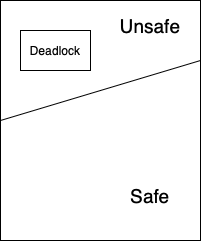

The diagram above was exported from draw.io. Its source (the exported page's mxGraphModel, read from the mxfile embedded in the PNG):
<mxGraphModel dx="794" dy="453" grid="1" gridSize="10" guides="1" tooltips="1" connect="1" arrows="1" fold="1" page="1" pageScale="1" pageWidth="827" pageHeight="1169" math="0" shadow="0">
  <root>
    <mxCell id="0" />
    <mxCell id="1" parent="0" />
    <mxCell id="oX7DW1_Cvt1mc1a2LF73-3" value="" style="html=1;dashed=0;whiteSpace=wrap;" vertex="1" parent="1">
      <mxGeometry x="200" y="40" width="200" height="240" as="geometry" />
    </mxCell>
    <mxCell id="oX7DW1_Cvt1mc1a2LF73-4" value="" style="endArrow=none;html=1;rounded=0;entryX=0;entryY=0.5;entryDx=0;entryDy=0;exitX=1;exitY=0.25;exitDx=0;exitDy=0;" edge="1" parent="1" source="oX7DW1_Cvt1mc1a2LF73-3" target="oX7DW1_Cvt1mc1a2LF73-3">
      <mxGeometry width="50" height="50" relative="1" as="geometry">
        <mxPoint x="440" y="190" as="sourcePoint" />
        <mxPoint x="430" y="170" as="targetPoint" />
      </mxGeometry>
    </mxCell>
    <mxCell id="oX7DW1_Cvt1mc1a2LF73-6" value="Unsafe" style="text;html=1;align=center;verticalAlign=middle;whiteSpace=wrap;rounded=0;fontSize=19;" vertex="1" parent="1">
      <mxGeometry x="320" y="50" width="60" height="30" as="geometry" />
    </mxCell>
    <mxCell id="oX7DW1_Cvt1mc1a2LF73-7" value="Deadlock" style="rounded=0;whiteSpace=wrap;html=1;" vertex="1" parent="1">
      <mxGeometry x="220" y="70" width="70" height="40" as="geometry" />
    </mxCell>
    <mxCell id="oX7DW1_Cvt1mc1a2LF73-8" value="Safe" style="text;html=1;align=center;verticalAlign=middle;whiteSpace=wrap;rounded=0;fontSize=19;" vertex="1" parent="1">
      <mxGeometry x="320" y="220" width="60" height="30" as="geometry" />
    </mxCell>
  </root>
</mxGraphModel>